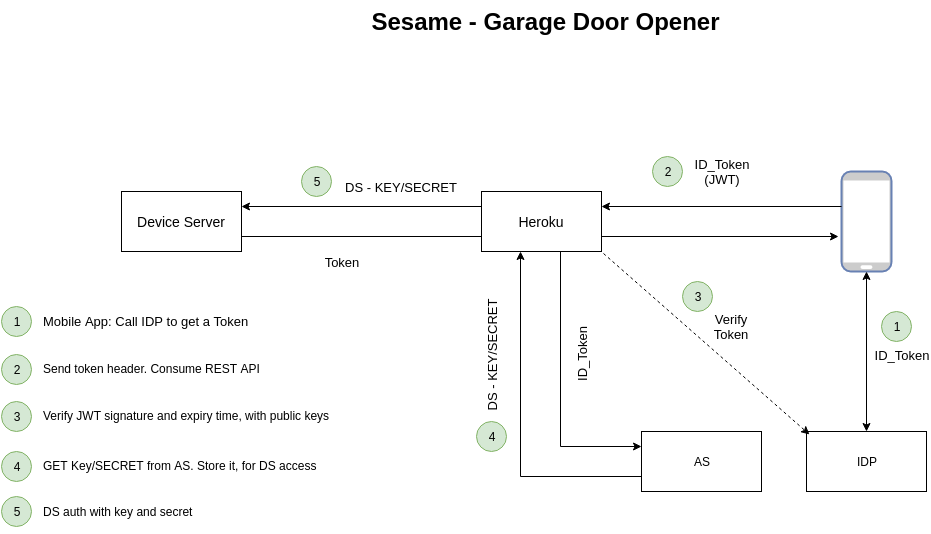

The diagram above was exported from draw.io. Its source (the exported page's mxGraphModel, read from the mxfile embedded in the PNG):
<mxGraphModel dx="1430" dy="742" grid="1" gridSize="10" guides="1" tooltips="1" connect="1" arrows="1" fold="1" page="1" pageScale="1" pageWidth="1169" pageHeight="826" background="#ffffff" math="0" shadow="0">
  <root>
    <mxCell id="0" />
    <mxCell id="1" parent="0" />
    <mxCell id="2" value="" style="fontColor=#0066CC;verticalAlign=top;verticalLabelPosition=bottom;labelPosition=center;align=center;html=1;fillColor=#CCCCCC;strokeColor=#6881B3;gradientColor=none;gradientDirection=north;strokeWidth=2;shape=mxgraph.networks.mobile;" parent="1" vertex="1">
      <mxGeometry x="880" y="220" width="50" height="100" as="geometry" />
    </mxCell>
    <mxCell id="15" style="edgeStyle=orthogonalEdgeStyle;rounded=0;html=1;exitX=1;exitY=0.75;entryX=0;entryY=0.75;jettySize=auto;orthogonalLoop=1;startArrow=none;startFill=0;endArrow=none;endFill=0;" parent="1" source="3" target="4" edge="1">
      <mxGeometry relative="1" as="geometry" />
    </mxCell>
    <mxCell id="3" value="&lt;font style=&quot;font-size: 14px&quot;&gt;Device Server&lt;/font&gt;" style="whiteSpace=wrap;html=1;" parent="1" vertex="1">
      <mxGeometry x="160" y="240" width="120" height="60" as="geometry" />
    </mxCell>
    <mxCell id="13" style="edgeStyle=orthogonalEdgeStyle;rounded=0;html=1;exitX=0;exitY=0.25;entryX=1;entryY=0.25;jettySize=auto;orthogonalLoop=1;startArrow=none;startFill=0;endArrow=classic;endFill=1;" parent="1" source="4" target="3" edge="1">
      <mxGeometry relative="1" as="geometry" />
    </mxCell>
    <mxCell id="17" style="edgeStyle=orthogonalEdgeStyle;rounded=0;html=1;exitX=1;exitY=0.25;entryX=0;entryY=0.35;entryPerimeter=0;jettySize=auto;orthogonalLoop=1;startArrow=classic;startFill=1;endArrow=none;endFill=0;" parent="1" source="4" target="2" edge="1">
      <mxGeometry relative="1" as="geometry" />
    </mxCell>
    <mxCell id="20" style="edgeStyle=orthogonalEdgeStyle;html=1;exitX=1;exitY=0.75;entryX=-0.06;entryY=0.65;entryPerimeter=0;jettySize=auto;orthogonalLoop=1;rounded=0;startArrow=none;startFill=0;endArrow=classic;endFill=1;" parent="1" source="4" target="2" edge="1">
      <mxGeometry relative="1" as="geometry" />
    </mxCell>
    <mxCell id="4" value="&lt;font style=&quot;font-size: 14px&quot;&gt;Heroku&lt;/font&gt;" style="whiteSpace=wrap;html=1;" parent="1" vertex="1">
      <mxGeometry x="520" y="240" width="120" height="60" as="geometry" />
    </mxCell>
    <mxCell id="28" style="edgeStyle=orthogonalEdgeStyle;rounded=0;html=1;exitX=0.5;exitY=0;entryX=0.5;entryY=1;entryPerimeter=0;startArrow=classic;startFill=1;endArrow=classic;endFill=1;jettySize=auto;orthogonalLoop=1;" parent="1" source="6" target="2" edge="1">
      <mxGeometry relative="1" as="geometry" />
    </mxCell>
    <mxCell id="6" value="IDP" style="whiteSpace=wrap;html=1;" parent="1" vertex="1">
      <mxGeometry x="845" y="480" width="120" height="60" as="geometry" />
    </mxCell>
    <mxCell id="8" value="AS" style="whiteSpace=wrap;html=1;" parent="1" vertex="1">
      <mxGeometry x="680" y="480" width="120" height="60" as="geometry" />
    </mxCell>
    <mxCell id="9" value="&lt;b&gt;&lt;font style=&quot;font-size: 24px&quot;&gt;Sesame - Garage Door Opener&lt;/font&gt;&lt;/b&gt;" style="text;html=1;strokeColor=none;fillColor=none;align=center;verticalAlign=middle;whiteSpace=wrap;" parent="1" vertex="1">
      <mxGeometry x="402" y="50" width="365" height="40" as="geometry" />
    </mxCell>
    <mxCell id="33" value="" style="endArrow=classic;html=1;exitX=0;exitY=0.75;rounded=0;" parent="1" source="8" edge="1">
      <mxGeometry width="50" height="50" relative="1" as="geometry">
        <mxPoint x="559" y="490" as="sourcePoint" />
        <mxPoint x="559" y="300" as="targetPoint" />
        <Array as="points">
          <mxPoint x="559" y="525" />
        </Array>
      </mxGeometry>
    </mxCell>
    <mxCell id="35" value="" style="endArrow=none;html=1;exitX=0;exitY=0.25;rounded=0;startArrow=classic;startFill=1;endFill=0;" parent="1" source="8" edge="1">
      <mxGeometry width="50" height="50" relative="1" as="geometry">
        <mxPoint x="615" y="410" as="sourcePoint" />
        <mxPoint x="599" y="300" as="targetPoint" />
        <Array as="points">
          <mxPoint x="599" y="495" />
        </Array>
      </mxGeometry>
    </mxCell>
    <mxCell id="36" value="&lt;font style=&quot;font-size: 13px&quot;&gt;ID_Token&lt;/font&gt;" style="text;html=1;strokeColor=none;fillColor=none;align=center;verticalAlign=middle;whiteSpace=wrap;direction=west;" parent="1" vertex="1">
      <mxGeometry x="920" y="393" width="40" height="20" as="geometry" />
    </mxCell>
    <mxCell id="37" value="&lt;font style=&quot;font-size: 13px&quot;&gt;ID_Token (JWT)&lt;/font&gt;" style="text;html=1;strokeColor=none;fillColor=none;align=center;verticalAlign=middle;whiteSpace=wrap;direction=west;" parent="1" vertex="1">
      <mxGeometry x="721" y="205" width="80" height="30" as="geometry" />
    </mxCell>
    <mxCell id="38" value="" style="endArrow=classic;html=1;entryX=0.025;entryY=0.05;entryPerimeter=0;exitX=1.017;exitY=1.033;exitPerimeter=0;dashed=1;" parent="1" source="4" target="6" edge="1">
      <mxGeometry width="50" height="50" relative="1" as="geometry">
        <mxPoint x="670" y="330" as="sourcePoint" />
        <mxPoint x="760" y="370" as="targetPoint" />
      </mxGeometry>
    </mxCell>
    <mxCell id="40" value="&lt;font style=&quot;font-size: 13px&quot;&gt;ID_Token&lt;/font&gt;" style="text;html=1;strokeColor=none;fillColor=none;align=center;verticalAlign=middle;whiteSpace=wrap;direction=west;rotation=-90;" parent="1" vertex="1">
      <mxGeometry x="600" y="393" width="40" height="20" as="geometry" />
    </mxCell>
    <mxCell id="43" value="&lt;span style=&quot;font-size: 13px&quot;&gt;DS - KEY/SECRET&lt;/span&gt;" style="text;html=1;strokeColor=none;fillColor=none;align=center;verticalAlign=middle;whiteSpace=wrap;direction=west;rotation=-90;" parent="1" vertex="1">
      <mxGeometry x="460" y="393" width="140" height="20" as="geometry" />
    </mxCell>
    <mxCell id="44" value="1" style="ellipse;whiteSpace=wrap;html=1;fillColor=#d5e8d4;strokeColor=#82b366;" parent="1" vertex="1">
      <mxGeometry x="920" y="360" width="30" height="30" as="geometry" />
    </mxCell>
    <mxCell id="45" value="2" style="ellipse;whiteSpace=wrap;html=1;fillColor=#d5e8d4;strokeColor=#82b366;" parent="1" vertex="1">
      <mxGeometry x="691" y="205" width="30" height="30" as="geometry" />
    </mxCell>
    <mxCell id="46" value="3" style="ellipse;whiteSpace=wrap;html=1;fillColor=#d5e8d4;strokeColor=#82b366;" parent="1" vertex="1">
      <mxGeometry x="721" y="330" width="30" height="30" as="geometry" />
    </mxCell>
    <mxCell id="47" value="4" style="ellipse;whiteSpace=wrap;html=1;fillColor=#d5e8d4;strokeColor=#82b366;" parent="1" vertex="1">
      <mxGeometry x="515" y="470" width="30" height="30" as="geometry" />
    </mxCell>
    <mxCell id="48" value="&lt;span style=&quot;font-size: 13px&quot;&gt;Verify Token&lt;/span&gt;" style="text;html=1;strokeColor=none;fillColor=none;align=center;verticalAlign=middle;whiteSpace=wrap;direction=west;" parent="1" vertex="1">
      <mxGeometry x="750" y="365" width="40" height="20" as="geometry" />
    </mxCell>
    <mxCell id="50" value="1" style="ellipse;whiteSpace=wrap;html=1;fillColor=#d5e8d4;strokeColor=#82b366;" parent="1" vertex="1">
      <mxGeometry x="40" y="355" width="30" height="30" as="geometry" />
    </mxCell>
    <mxCell id="51" value="&lt;font style=&quot;font-size: 13px&quot;&gt;Mobile App: Call IDP to get a Token&lt;/font&gt;" style="text;html=1;resizable=0;points=[];autosize=1;align=left;verticalAlign=top;spacingTop=-4;" parent="1" vertex="1">
      <mxGeometry x="80" y="360" width="220" height="20" as="geometry" />
    </mxCell>
    <mxCell id="52" value="2" style="ellipse;whiteSpace=wrap;html=1;fillColor=#d5e8d4;strokeColor=#82b366;" parent="1" vertex="1">
      <mxGeometry x="40" y="403" width="30" height="30" as="geometry" />
    </mxCell>
    <mxCell id="53" value="Send token header.&amp;nbsp;Consume REST API" style="text;html=1;resizable=0;points=[];autosize=1;align=left;verticalAlign=top;spacingTop=-4;" parent="1" vertex="1">
      <mxGeometry x="80" y="408" width="230" height="20" as="geometry" />
    </mxCell>
    <mxCell id="54" value="3" style="ellipse;whiteSpace=wrap;html=1;fillColor=#d5e8d4;strokeColor=#82b366;" parent="1" vertex="1">
      <mxGeometry x="40" y="450" width="30" height="30" as="geometry" />
    </mxCell>
    <mxCell id="55" value="4" style="ellipse;whiteSpace=wrap;html=1;fillColor=#d5e8d4;strokeColor=#82b366;" parent="1" vertex="1">
      <mxGeometry x="40" y="500" width="30" height="30" as="geometry" />
    </mxCell>
    <mxCell id="56" value="Verify JWT signature and expiry time, with public keys&lt;div&gt;&lt;br&gt;&lt;/div&gt;" style="text;html=1;resizable=0;points=[];autosize=1;align=left;verticalAlign=top;spacingTop=-4;" parent="1" vertex="1">
      <mxGeometry x="80" y="455" width="300" height="30" as="geometry" />
    </mxCell>
    <mxCell id="58" value="GET Key/SECRET from AS. Store it, for DS access" style="text;html=1;resizable=0;points=[];autosize=1;align=left;verticalAlign=top;spacingTop=-4;" parent="1" vertex="1">
      <mxGeometry x="80" y="505" width="290" height="20" as="geometry" />
    </mxCell>
    <mxCell id="59" value="5" style="ellipse;whiteSpace=wrap;html=1;fillColor=#d5e8d4;strokeColor=#82b366;" vertex="1" parent="1">
      <mxGeometry x="340" y="215" width="30" height="30" as="geometry" />
    </mxCell>
    <mxCell id="62" value="5" style="ellipse;whiteSpace=wrap;html=1;fillColor=#d5e8d4;strokeColor=#82b366;" vertex="1" parent="1">
      <mxGeometry x="40" y="545" width="30" height="30" as="geometry" />
    </mxCell>
    <mxCell id="63" value="&lt;span style=&quot;font-size: 13px&quot;&gt;DS - KEY/SECRET&lt;/span&gt;" style="text;html=1;strokeColor=none;fillColor=none;align=center;verticalAlign=middle;whiteSpace=wrap;direction=west;rotation=0;" vertex="1" parent="1">
      <mxGeometry x="370" y="225" width="140" height="20" as="geometry" />
    </mxCell>
    <mxCell id="64" value="&lt;div&gt;&lt;span style=&quot;font-size: 13px&quot;&gt;Token&lt;/span&gt;&lt;br&gt;&lt;/div&gt;" style="text;html=1;strokeColor=none;fillColor=none;align=center;verticalAlign=middle;whiteSpace=wrap;direction=west;" vertex="1" parent="1">
      <mxGeometry x="360" y="300" width="40" height="20" as="geometry" />
    </mxCell>
    <mxCell id="65" value="DS auth with key and secret&lt;div&gt;&lt;br&gt;&lt;/div&gt;" style="text;html=1;resizable=0;points=[];autosize=1;align=left;verticalAlign=top;spacingTop=-4;" vertex="1" parent="1">
      <mxGeometry x="80" y="551" width="160" height="30" as="geometry" />
    </mxCell>
  </root>
</mxGraphModel>